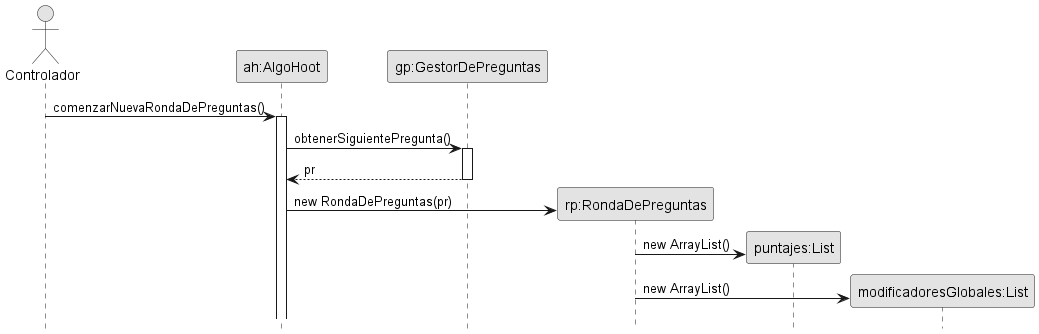

The diagram above was rendered by PlantUML. Its source (embedded in the PNG):
@startuml iniciarRondaDePreguntas
skinparam monochrome true
hide footbox
skinparam classAttributeIconSize 0

actor "Controlador" as cr
participant "ah:AlgoHoot" as ah
participant "gp:GestorDePreguntas" as gp
participant "rp:RondaDePreguntas" as rp
participant "puntajes:List" as puntajes
participant "modificadoresGlobales:List" as modificadoresGlobales


cr -> ah:comenzarNuevaRondaDePreguntas()
activate ah

ah -> gp: obtenerSiguientePregunta()
activate gp
    gp --> ah: pr
deactivate gp

create rp
    ah -> rp:new RondaDePreguntas(pr)
    create puntajes
        rp -> puntajes: new ArrayList()
    create modificadoresGlobales
        rp -> modificadoresGlobales: new ArrayList()

@enduml